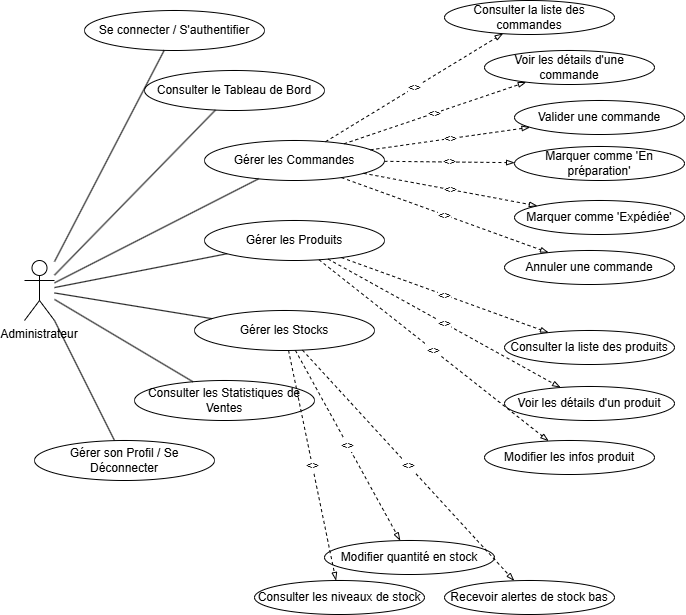

The diagram above was exported from draw.io. Its source (the exported page's mxGraphModel, read from the mxfile embedded in the PNG):
<mxGraphModel dx="1426" dy="751" grid="1" gridSize="10" guides="1" tooltips="1" connect="1" arrows="1" fold="1" page="1" pageScale="1" pageWidth="827" pageHeight="1169" math="0" shadow="0">
  <root>
    <mxCell id="0" />
    <mxCell id="1" parent="0" />
    <mxCell id="kPtahBEJ9inKJKgCY091-1" value="Administrateur" style="shape=umlActor;verticalLabelPosition=bottom;verticalAlign=top;" vertex="1" parent="1">
      <mxGeometry x="40" y="300" width="30" height="60" as="geometry" />
    </mxCell>
    <mxCell id="kPtahBEJ9inKJKgCY091-2" value="Se connecter / S'authentifier" style="ellipse;whiteSpace=wrap;html=1;aspect=fixed;" vertex="1" parent="1">
      <mxGeometry x="100" y="50" width="180" height="40" as="geometry" />
    </mxCell>
    <mxCell id="kPtahBEJ9inKJKgCY091-3" value="Consulter le Tableau de Bord" style="ellipse;whiteSpace=wrap;html=1;aspect=fixed;" vertex="1" parent="1">
      <mxGeometry x="160" y="110" width="180" height="40" as="geometry" />
    </mxCell>
    <mxCell id="kPtahBEJ9inKJKgCY091-4" value="Gérer les Commandes" style="ellipse;whiteSpace=wrap;html=1;aspect=fixed;" vertex="1" parent="1">
      <mxGeometry x="220" y="180" width="180" height="40" as="geometry" />
    </mxCell>
    <mxCell id="kPtahBEJ9inKJKgCY091-5" value="Gérer les Produits" style="ellipse;whiteSpace=wrap;html=1;aspect=fixed;" vertex="1" parent="1">
      <mxGeometry x="220" y="260" width="180" height="40" as="geometry" />
    </mxCell>
    <mxCell id="kPtahBEJ9inKJKgCY091-6" value="Gérer les Stocks" style="ellipse;whiteSpace=wrap;html=1;aspect=fixed;" vertex="1" parent="1">
      <mxGeometry x="210" y="350" width="180" height="40" as="geometry" />
    </mxCell>
    <mxCell id="kPtahBEJ9inKJKgCY091-7" value="Consulter les Statistiques de Ventes" style="ellipse;whiteSpace=wrap;html=1;aspect=fixed;" vertex="1" parent="1">
      <mxGeometry x="150" y="420" width="180" height="40" as="geometry" />
    </mxCell>
    <mxCell id="kPtahBEJ9inKJKgCY091-8" value="Gérer son Profil / Se Déconnecter" style="ellipse;whiteSpace=wrap;html=1;aspect=fixed;" vertex="1" parent="1">
      <mxGeometry x="50" y="480" width="180" height="40" as="geometry" />
    </mxCell>
    <mxCell id="kPtahBEJ9inKJKgCY091-9" style="endArrow=none;html=1;" edge="1" parent="1" source="kPtahBEJ9inKJKgCY091-1" target="kPtahBEJ9inKJKgCY091-2">
      <mxGeometry relative="1" as="geometry" />
    </mxCell>
    <mxCell id="kPtahBEJ9inKJKgCY091-10" style="endArrow=none;html=1;" edge="1" parent="1" source="kPtahBEJ9inKJKgCY091-1" target="kPtahBEJ9inKJKgCY091-3">
      <mxGeometry relative="1" as="geometry" />
    </mxCell>
    <mxCell id="kPtahBEJ9inKJKgCY091-11" style="endArrow=none;html=1;" edge="1" parent="1" source="kPtahBEJ9inKJKgCY091-1" target="kPtahBEJ9inKJKgCY091-4">
      <mxGeometry relative="1" as="geometry" />
    </mxCell>
    <mxCell id="kPtahBEJ9inKJKgCY091-12" style="endArrow=none;html=1;" edge="1" parent="1" source="kPtahBEJ9inKJKgCY091-1" target="kPtahBEJ9inKJKgCY091-5">
      <mxGeometry relative="1" as="geometry" />
    </mxCell>
    <mxCell id="kPtahBEJ9inKJKgCY091-13" style="endArrow=none;html=1;" edge="1" parent="1" source="kPtahBEJ9inKJKgCY091-1" target="kPtahBEJ9inKJKgCY091-6">
      <mxGeometry relative="1" as="geometry" />
    </mxCell>
    <mxCell id="kPtahBEJ9inKJKgCY091-14" style="endArrow=none;html=1;" edge="1" parent="1" source="kPtahBEJ9inKJKgCY091-1" target="kPtahBEJ9inKJKgCY091-7">
      <mxGeometry relative="1" as="geometry" />
    </mxCell>
    <mxCell id="kPtahBEJ9inKJKgCY091-15" style="endArrow=none;html=1;" edge="1" parent="1" source="kPtahBEJ9inKJKgCY091-1" target="kPtahBEJ9inKJKgCY091-8">
      <mxGeometry relative="1" as="geometry" />
    </mxCell>
    <mxCell id="kPtahBEJ9inKJKgCY091-16" value="Consulter la liste des commandes" style="ellipse;whiteSpace=wrap;html=1;aspect=fixed;" vertex="1" parent="1">
      <mxGeometry x="460" y="40" width="170" height="34" as="geometry" />
    </mxCell>
    <mxCell id="kPtahBEJ9inKJKgCY091-17" value="Voir les détails d'une commande" style="ellipse;whiteSpace=wrap;html=1;aspect=fixed;" vertex="1" parent="1">
      <mxGeometry x="500" y="90" width="170" height="34" as="geometry" />
    </mxCell>
    <mxCell id="kPtahBEJ9inKJKgCY091-18" value="Valider une commande" style="ellipse;whiteSpace=wrap;html=1;aspect=fixed;" vertex="1" parent="1">
      <mxGeometry x="530" y="140" width="170" height="34" as="geometry" />
    </mxCell>
    <mxCell id="kPtahBEJ9inKJKgCY091-19" value="Marquer comme 'En préparation'" style="ellipse;whiteSpace=wrap;html=1;aspect=fixed;" vertex="1" parent="1">
      <mxGeometry x="530" y="186" width="170" height="34" as="geometry" />
    </mxCell>
    <mxCell id="kPtahBEJ9inKJKgCY091-20" value="Marquer comme 'Expédiée'" style="ellipse;whiteSpace=wrap;html=1;aspect=fixed;" vertex="1" parent="1">
      <mxGeometry x="530" y="240" width="170" height="34" as="geometry" />
    </mxCell>
    <mxCell id="kPtahBEJ9inKJKgCY091-21" value="Annuler une commande" style="ellipse;whiteSpace=wrap;html=1;aspect=fixed;" vertex="1" parent="1">
      <mxGeometry x="520" y="290" width="170" height="34" as="geometry" />
    </mxCell>
    <mxCell id="kPtahBEJ9inKJKgCY091-22" value="&lt;&lt;include&gt;&gt;" style="dashed=1;html=1;endArrow=blockThin;endFill=0;" edge="1" parent="1" source="kPtahBEJ9inKJKgCY091-4" target="kPtahBEJ9inKJKgCY091-16">
      <mxGeometry relative="1" as="geometry" />
    </mxCell>
    <mxCell id="kPtahBEJ9inKJKgCY091-23" value="&lt;&lt;include&gt;&gt;" style="dashed=1;html=1;endArrow=blockThin;endFill=0;" edge="1" parent="1" source="kPtahBEJ9inKJKgCY091-4" target="kPtahBEJ9inKJKgCY091-17">
      <mxGeometry relative="1" as="geometry" />
    </mxCell>
    <mxCell id="kPtahBEJ9inKJKgCY091-24" value="&lt;&lt;include&gt;&gt;" style="dashed=1;html=1;endArrow=blockThin;endFill=0;" edge="1" parent="1" source="kPtahBEJ9inKJKgCY091-4" target="kPtahBEJ9inKJKgCY091-18">
      <mxGeometry relative="1" as="geometry" />
    </mxCell>
    <mxCell id="kPtahBEJ9inKJKgCY091-25" value="&lt;&lt;include&gt;&gt;" style="dashed=1;html=1;endArrow=blockThin;endFill=0;" edge="1" parent="1" source="kPtahBEJ9inKJKgCY091-4" target="kPtahBEJ9inKJKgCY091-19">
      <mxGeometry relative="1" as="geometry" />
    </mxCell>
    <mxCell id="kPtahBEJ9inKJKgCY091-26" value="&lt;&lt;include&gt;&gt;" style="dashed=1;html=1;endArrow=blockThin;endFill=0;" edge="1" parent="1" source="kPtahBEJ9inKJKgCY091-4" target="kPtahBEJ9inKJKgCY091-20">
      <mxGeometry relative="1" as="geometry" />
    </mxCell>
    <mxCell id="kPtahBEJ9inKJKgCY091-27" value="&lt;&lt;include&gt;&gt;" style="dashed=1;html=1;endArrow=blockThin;endFill=0;" edge="1" parent="1" source="kPtahBEJ9inKJKgCY091-4" target="kPtahBEJ9inKJKgCY091-21">
      <mxGeometry relative="1" as="geometry" />
    </mxCell>
    <mxCell id="kPtahBEJ9inKJKgCY091-28" value="Consulter la liste des produits" style="ellipse;whiteSpace=wrap;html=1;aspect=fixed;" vertex="1" parent="1">
      <mxGeometry x="520" y="370" width="170" height="34" as="geometry" />
    </mxCell>
    <mxCell id="kPtahBEJ9inKJKgCY091-29" value="Voir les détails d'un produit" style="ellipse;whiteSpace=wrap;html=1;aspect=fixed;" vertex="1" parent="1">
      <mxGeometry x="520" y="426" width="170" height="34" as="geometry" />
    </mxCell>
    <mxCell id="kPtahBEJ9inKJKgCY091-30" value="Modifier les infos produit" style="ellipse;whiteSpace=wrap;html=1;aspect=fixed;" vertex="1" parent="1">
      <mxGeometry x="500" y="480" width="170" height="34" as="geometry" />
    </mxCell>
    <mxCell id="kPtahBEJ9inKJKgCY091-31" value="&lt;&lt;include&gt;&gt;" style="dashed=1;html=1;endArrow=blockThin;endFill=0;" edge="1" parent="1" source="kPtahBEJ9inKJKgCY091-5" target="kPtahBEJ9inKJKgCY091-28">
      <mxGeometry relative="1" as="geometry" />
    </mxCell>
    <mxCell id="kPtahBEJ9inKJKgCY091-32" value="&lt;&lt;include&gt;&gt;" style="dashed=1;html=1;endArrow=blockThin;endFill=0;" edge="1" parent="1" source="kPtahBEJ9inKJKgCY091-5" target="kPtahBEJ9inKJKgCY091-29">
      <mxGeometry relative="1" as="geometry" />
    </mxCell>
    <mxCell id="kPtahBEJ9inKJKgCY091-33" value="&lt;&lt;include&gt;&gt;" style="dashed=1;html=1;endArrow=blockThin;endFill=0;" edge="1" parent="1" source="kPtahBEJ9inKJKgCY091-5" target="kPtahBEJ9inKJKgCY091-30">
      <mxGeometry relative="1" as="geometry" />
    </mxCell>
    <mxCell id="kPtahBEJ9inKJKgCY091-34" value="Consulter les niveaux de stock" style="ellipse;whiteSpace=wrap;html=1;aspect=fixed;" vertex="1" parent="1">
      <mxGeometry x="270" y="620" width="170" height="34" as="geometry" />
    </mxCell>
    <mxCell id="kPtahBEJ9inKJKgCY091-35" value="Modifier quantité en stock" style="ellipse;whiteSpace=wrap;html=1;aspect=fixed;" vertex="1" parent="1">
      <mxGeometry x="340" y="580" width="170" height="34" as="geometry" />
    </mxCell>
    <mxCell id="kPtahBEJ9inKJKgCY091-36" value="Recevoir alertes de stock bas" style="ellipse;whiteSpace=wrap;html=1;aspect=fixed;" vertex="1" parent="1">
      <mxGeometry x="460" y="620" width="170" height="34" as="geometry" />
    </mxCell>
    <mxCell id="kPtahBEJ9inKJKgCY091-37" value="&lt;&lt;include&gt;&gt;" style="dashed=1;html=1;endArrow=blockThin;endFill=0;" edge="1" parent="1" source="kPtahBEJ9inKJKgCY091-6" target="kPtahBEJ9inKJKgCY091-34">
      <mxGeometry relative="1" as="geometry" />
    </mxCell>
    <mxCell id="kPtahBEJ9inKJKgCY091-38" value="&lt;&lt;include&gt;&gt;" style="dashed=1;html=1;endArrow=blockThin;endFill=0;" edge="1" parent="1" source="kPtahBEJ9inKJKgCY091-6" target="kPtahBEJ9inKJKgCY091-35">
      <mxGeometry relative="1" as="geometry" />
    </mxCell>
    <mxCell id="kPtahBEJ9inKJKgCY091-39" value="&lt;&lt;include&gt;&gt;" style="dashed=1;html=1;endArrow=blockThin;endFill=0;" edge="1" parent="1" source="kPtahBEJ9inKJKgCY091-6" target="kPtahBEJ9inKJKgCY091-36">
      <mxGeometry relative="1" as="geometry" />
    </mxCell>
  </root>
</mxGraphModel>